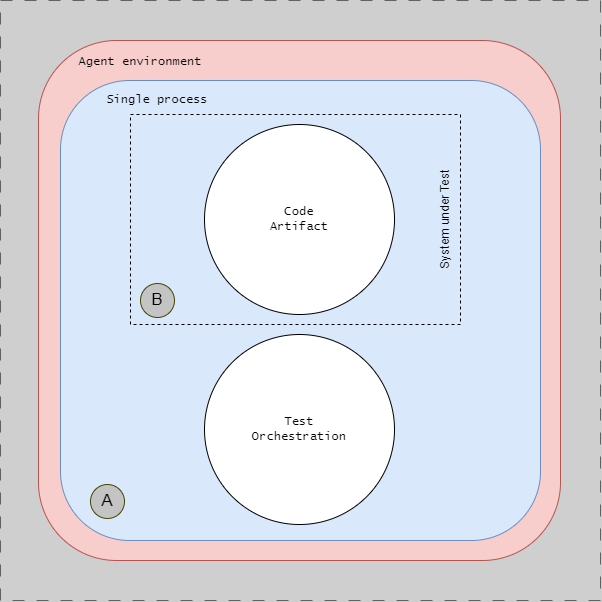

The diagram above was exported from draw.io. Its source (the exported page's mxGraphModel, read from the mxfile embedded in the PNG):
<mxGraphModel dx="3106" dy="-2885" grid="1" gridSize="10" guides="1" tooltips="1" connect="1" arrows="1" fold="1" page="1" pageScale="1" pageWidth="1654" pageHeight="1169" background="#CFCFCF" math="0" shadow="0">
  <root>
    <mxCell id="0" />
    <mxCell id="1" parent="0" />
    <mxCell id="mpbgG1fmFTGQ-XtzpENG-36" value="" style="rounded=1;whiteSpace=wrap;html=1;fontFamily=Lucida Console;fillColor=#f8cecc;strokeColor=#b85450;" parent="1" vertex="1">
      <mxGeometry x="-1602" y="3560" width="522" height="520" as="geometry" />
    </mxCell>
    <mxCell id="mpbgG1fmFTGQ-XtzpENG-40" value="" style="group;strokeColor=#616161;dashed=1;dashPattern=12 12;fontFamily=Lucida Console;" parent="1" vertex="1" connectable="0">
      <mxGeometry x="-1640" y="3520" width="600" height="600" as="geometry" />
    </mxCell>
    <mxCell id="mpbgG1fmFTGQ-XtzpENG-45" value="Agent environment" style="text;html=1;strokeColor=none;fillColor=none;align=center;verticalAlign=middle;whiteSpace=wrap;rounded=0;fontFamily=Lucida Console;" parent="1" vertex="1">
      <mxGeometry x="-1567" y="3572" width="134" height="20" as="geometry" />
    </mxCell>
    <mxCell id="ZM1g81bVzFMffnQPR6cr-1" value="" style="rounded=1;whiteSpace=wrap;html=1;fontFamily=Lucida Console;fillColor=#dae8fc;strokeColor=#6c8ebf;" vertex="1" parent="1">
      <mxGeometry x="-1580" y="3600" width="480" height="460" as="geometry" />
    </mxCell>
    <mxCell id="mpbgG1fmFTGQ-XtzpENG-49" value="Test&lt;br&gt;Orchestration" style="ellipse;whiteSpace=wrap;html=1;aspect=fixed;fontFamily=Lucida Console;" parent="1" vertex="1">
      <mxGeometry x="-1436" y="3854" width="190" height="190" as="geometry" />
    </mxCell>
    <mxCell id="mpbgG1fmFTGQ-XtzpENG-54" value="&lt;font style=&quot;font-size: 17px;&quot;&gt;B&lt;/font&gt;" style="ellipse;whiteSpace=wrap;html=1;aspect=fixed;fillColor=#C4C4C4;strokeColor=#454505;" parent="1" vertex="1">
      <mxGeometry x="-1500" y="3803" width="34" height="34" as="geometry" />
    </mxCell>
    <mxCell id="mpbgG1fmFTGQ-XtzpENG-60" value="" style="group;strokeColor=#000000;dashed=1;strokeWidth=1;" parent="1" vertex="1" connectable="0">
      <mxGeometry x="-1510" y="3634" width="330" height="210" as="geometry" />
    </mxCell>
    <mxCell id="mpbgG1fmFTGQ-XtzpENG-61" value="System under Test" style="text;html=1;strokeColor=none;fillColor=none;align=center;verticalAlign=middle;whiteSpace=wrap;rounded=0;rotation=-90;" parent="1" vertex="1">
      <mxGeometry x="-1260" y="3729" width="130" height="20" as="geometry" />
    </mxCell>
    <mxCell id="ZM1g81bVzFMffnQPR6cr-2" value="Code&lt;br style=&quot;border-color: var(--border-color);&quot;&gt;Artifact" style="ellipse;whiteSpace=wrap;html=1;aspect=fixed;fontFamily=Lucida Console;" vertex="1" parent="1">
      <mxGeometry x="-1436" y="3644" width="190" height="190" as="geometry" />
    </mxCell>
    <mxCell id="mpbgG1fmFTGQ-XtzpENG-52" value="&lt;font style=&quot;font-size: 17px;&quot;&gt;A&lt;/font&gt;" style="ellipse;whiteSpace=wrap;html=1;aspect=fixed;fillColor=#C4C4C4;strokeColor=#454505;" parent="1" vertex="1">
      <mxGeometry x="-1550" y="4004" width="34" height="34" as="geometry" />
    </mxCell>
    <mxCell id="ZM1g81bVzFMffnQPR6cr-3" value="Single process" style="text;html=1;strokeColor=none;fillColor=none;align=center;verticalAlign=middle;whiteSpace=wrap;rounded=0;fontFamily=Lucida Console;" vertex="1" parent="1">
      <mxGeometry x="-1550" y="3610" width="134" height="20" as="geometry" />
    </mxCell>
  </root>
</mxGraphModel>